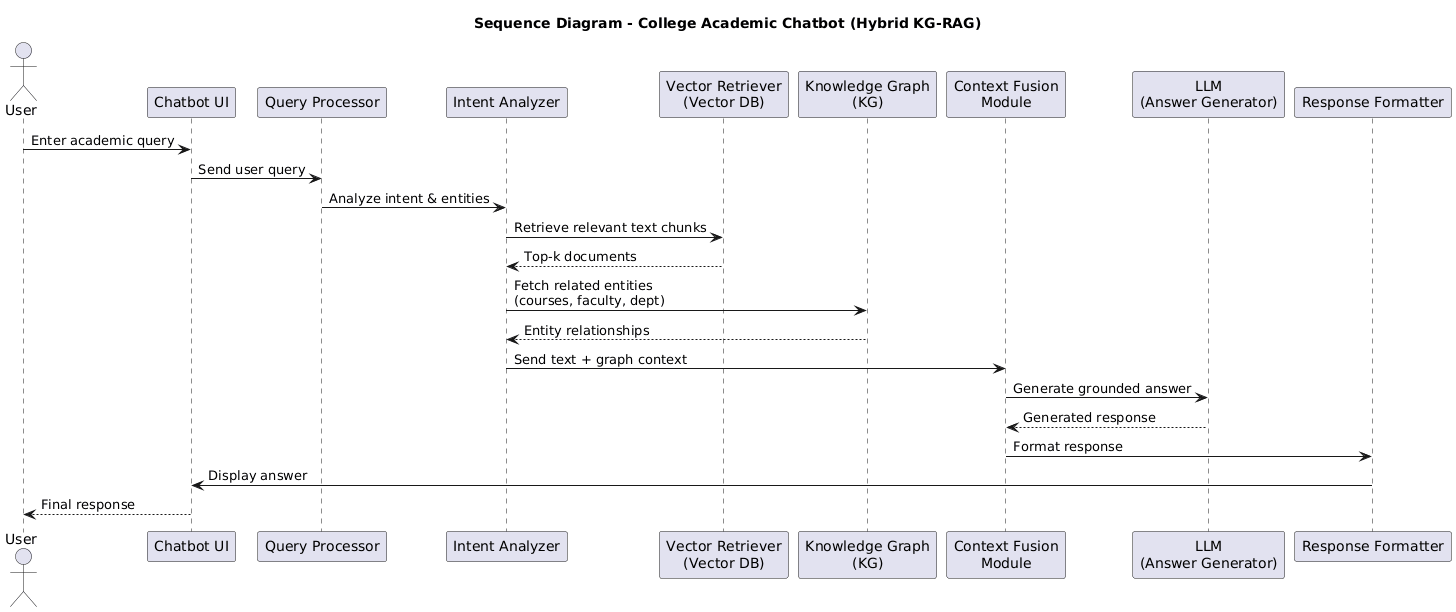

The diagram above was rendered by PlantUML. Its source (embedded in the PNG):
@startuml
title Sequence Diagram - College Academic Chatbot (Hybrid KG-RAG)

actor User
participant "Chatbot UI" as UI
participant "Query Processor" as QP
participant "Intent Analyzer" as IA
participant "Vector Retriever\n(Vector DB)" as VR
participant "Knowledge Graph\n(KG)" as KG
participant "Context Fusion\nModule" as CF
participant "LLM\n(Answer Generator)" as LLM
participant "Response Formatter" as RF

User -> UI : Enter academic query
UI -> QP : Send user query
QP -> IA : Analyze intent & entities

IA -> VR : Retrieve relevant text chunks
VR --> IA : Top-k documents

IA -> KG : Fetch related entities\n(courses, faculty, dept)
KG --> IA : Entity relationships

IA -> CF : Send text + graph context
CF -> LLM : Generate grounded answer
LLM --> CF : Generated response

CF -> RF : Format response
RF -> UI : Display answer
UI --> User : Final response
@enduml